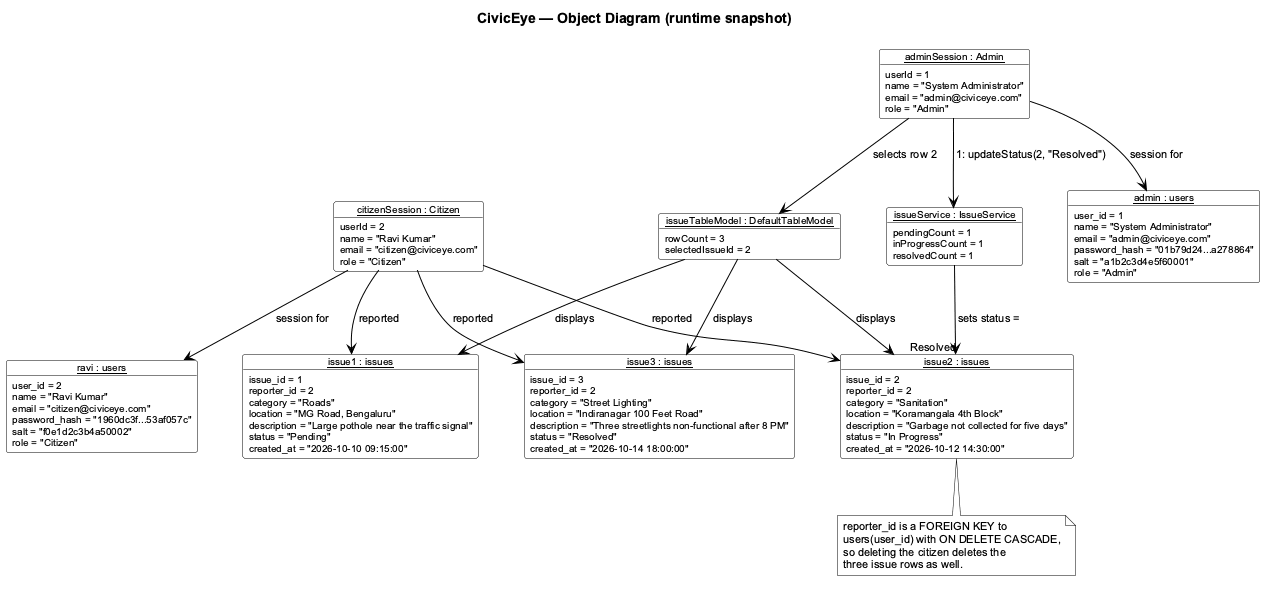

The diagram above was rendered by PlantUML. Its source (embedded in the PNG):
@startuml civiceye_object
skinparamlocked 2 null
' ===================================================================
'  CivicEye — Civic Issue Reporting & Management System
'  Diagram 3 of 9 : OBJECT DIAGRAM
'  Notation: StarUML 5 — underlined "name : Class" rectangles.
'  A runtime snapshot: one logged-in Citizen, one Administrator and
'  the issue instances that exist at that moment.  The rows are the
'  ones created by sql/insert_sample_data.sql.
' ===================================================================
title CivicEye — Object Diagram (runtime snapshot)

skinparam backgroundColor #FFFFFF
skinparam shadowing false
skinparam defaultFontName Arial
skinparam defaultFontSize 11
skinparam defaultFontColor #000000
skinparam ArrowColor #000000
skinparam ArrowFontColor #000000
skinparam ArrowFontName Arial
skinparam BorderColor #000000
skinparam BorderThickness 1
skinparam classAttributeIconSize 0
skinparam nodesep 45
skinparam ranksep 55

skinparam object {
  BackgroundColor #FFFFFF
  BorderColor #000000
  FontColor #000000
  FontSize 11
  AttributeFontColor #000000
  AttributeFontSize 10
}

skinparam note {
  BackgroundColor #FFFFFF
  BorderColor #000000
  NoteFontColor #000000
  NoteFontSize 10
}

' --- session objects (in memory) --------------------------------------
object "<u>citizenSession : Citizen</u>" as o_citizen {
  userId = 2
  name = "Ravi Kumar"
  email = "citizen@civiceye.com"
  role = "Citizen"
}

object "<u>adminSession : Admin</u>" as o_admin {
  userId = 1
  name = "System Administrator"
  email = "admin@civiceye.com"
  role = "Admin"
}

object "<u>issueTableModel : DefaultTableModel</u>" as o_table {
  rowCount = 3
  selectedIssueId = 2
}

object "<u>issueService : IssueService</u>" as o_isvc {
  pendingCount = 1
  inProgressCount = 1
  resolvedCount = 1
}

' --- persistent objects (rows) ----------------------------------------
object "<u>admin : users</u>" as t_admin {
  user_id = 1
  name = "System Administrator"
  email = "admin@civiceye.com"
  password_hash = "01b79d24...a278864"
  salt = "a1b2c3d4e5f60001"
  role = "Admin"
}

object "<u>ravi : users</u>" as t_citizen {
  user_id = 2
  name = "Ravi Kumar"
  email = "citizen@civiceye.com"
  password_hash = "1960dc3f...53af057c"
  salt = "f0e1d2c3b4a50002"
  role = "Citizen"
}

object "<u>issue1 : issues</u>" as t_i1 {
  issue_id = 1
  reporter_id = 2
  category = "Roads"
  location = "MG Road, Bengaluru"
  description = "Large pothole near the traffic signal"
  status = "Pending"
  created_at = "2026-10-10 09:15:00"
}

object "<u>issue2 : issues</u>" as t_i2 {
  issue_id = 2
  reporter_id = 2
  category = "Sanitation"
  location = "Koramangala 4th Block"
  description = "Garbage not collected for five days"
  status = "In Progress"
  created_at = "2026-10-12 14:30:00"
}

object "<u>issue3 : issues</u>" as t_i3 {
  issue_id = 3
  reporter_id = 2
  category = "Street Lighting"
  location = "Indiranagar 100 Feet Road"
  description = "Three streetlights non-functional after 8 PM"
  status = "Resolved"
  created_at = "2026-10-14 18:00:00"
}

' --- links -------------------------------------------------------------
o_citizen --> t_citizen : session for
o_admin   --> t_admin   : session for

o_citizen --> t_i1 : reported
o_citizen --> t_i2 : reported
o_citizen --> t_i3 : reported

o_table --> t_i1 : displays
o_table --> t_i2 : displays
o_table --> t_i3 : displays

o_admin --> o_table : selects row 2
o_admin --> o_isvc : 1: updateStatus(2, "Resolved")
o_isvc  --> t_i2  : sets status = "Resolved"

note bottom of t_i2
  reporter_id is a FOREIGN KEY to
  users(user_id) with ON DELETE CASCADE,
  so deleting the citizen deletes the
  three issue rows as well.
end note

@enduml